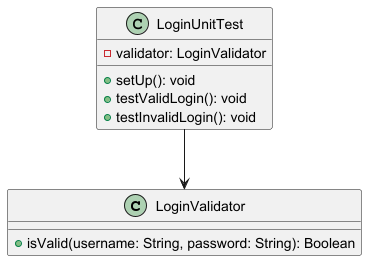

The diagram above was rendered by PlantUML. Its source (embedded in the PNG):
@startuml

class LoginValidator {
    +isValid(username: String, password: String): Boolean
}

class LoginUnitTest {
    -validator: LoginValidator
    +setUp(): void
    +testValidLogin(): void
    +testInvalidLogin(): void
}

LoginUnitTest --> LoginValidator

@enduml